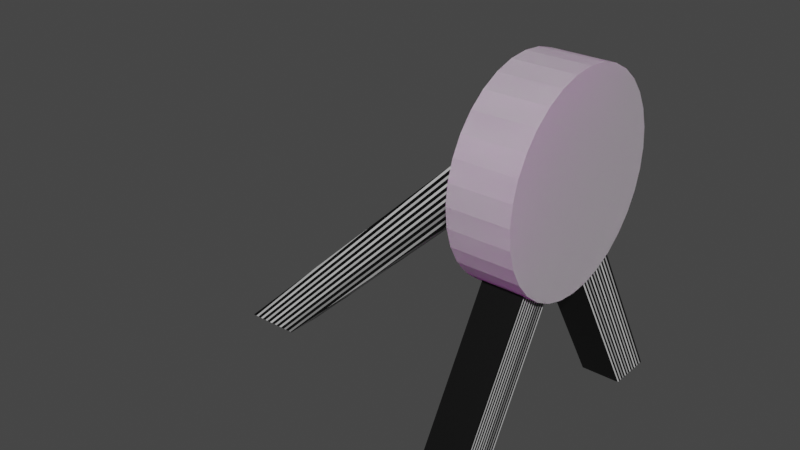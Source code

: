 # Source: target_mesh.blend  (saved by Blender 2.80.47; exported with 4.5.12 LTS)
import bpy
from mathutils import Matrix  # noqa: F401  (used for matrix-valued properties, if any)

bpy.ops.wm.read_factory_settings(use_empty=True)
scene = bpy.context.scene
scene.name = 'Scene'

# ---- collections
col_collection = bpy.data.collections.new('Collection'); scene.collection.children.link(col_collection)

# ---- images (referenced by path relative to the original .blend; pixels are not part of the script)
import os
ASSET_DIR = os.environ.get("B2B_ASSET_DIR", "")  # directory of the original .blend (textures are referenced by path, not embedded)
HERE = os.path.dirname(os.path.abspath(__file__))  # packed textures are extracted next to this script under _unpacked/

def load_image(name, relpath, width, height, colorspace="sRGB"):
    """Load a texture the original file referenced (path relative to the .blend, or extracted next to this script)."""
    p = next((c for c in (os.path.join(HERE, relpath), os.path.join(ASSET_DIR, relpath)) if relpath and os.path.exists(c)), "")
    if p:
        img = bpy.data.images.load(p, check_existing=True)
        img.name = name
    else:  # same state as the original file: an image datablock whose file is absent (Cycles renders it pink)
        img = bpy.data.images.new(name, width, height)
        img.source = "FILE"
        img.filepath = "//" + (relpath or name)
    img.colorspace_settings.name = colorspace
    return img
img_target_png = load_image('target.png', 'target.png', 1024, 1024, 'sRGB')

# ---- materials (node trees are filled in below, after node groups)
mat_targetmat = bpy.data.materials.new('TargetMat')
mat_targetmat.use_transparent_shadow = False
mat_targetmat.roughness = 0.25
mat_standmat = bpy.data.materials.new('StandMat')
mat_standmat.alpha_threshold = 0.0
mat_standmat.use_transparent_shadow = False
mat_standmat.roughness = 0.5
mat_standmat.line_color = (0.0, 0.0, 0.0, 1.0)

# ---- material node trees
mat_targetmat.use_nodes = True; mat_targetmat.node_tree.nodes.clear()
_N = mat_targetmat.node_tree.nodes; _L = mat_targetmat.node_tree.links
n0 = _N.new('ShaderNodeOutputMaterial'); n0.name = 'Material Output'; n0.location = (300, 300)
n1 = _N.new('ShaderNodeBsdfPrincipled'); n1.name = 'Principled BSDF'; n1.location = (10, 300)
n1.distribution = 'GGX'
n1.subsurface_method = 'BURLEY'
n1.inputs[3].default_value = 1.45
n2 = _N.new('ShaderNodeTexImage'); n2.name = 'Image Texture'; n2.location = (-180, 280)
n2.image = img_target_png
_L.new(n1.outputs[0], n0.inputs[0])
_L.new(n2.outputs[0], n1.inputs[0])
n0.is_active_output = True
mat_standmat.use_nodes = True; mat_standmat.node_tree.nodes.clear()
_N = mat_standmat.node_tree.nodes; _L = mat_standmat.node_tree.links
n0 = _N.new('ShaderNodeOutputMaterial'); n0.name = 'Material Output'; n0.location = (300, 300)
n1 = _N.new('ShaderNodeBsdfPrincipled'); n1.name = 'Principled BSDF'; n1.location = (10, 300)
n1.distribution = 'GGX'
n1.subsurface_method = 'BURLEY'
n1.inputs[3].default_value = 1.45
n2 = _N.new('ShaderNodeTexBrick'); n2.name = 'Brick Texture'; n2.location = (-190, 280)
_L.new(n1.outputs[0], n0.inputs[0])
_L.new(n2.outputs[0], n1.inputs[0])
n0.is_active_output = True

# ---- world
world_world = bpy.data.worlds.new('World'); scene.world = world_world
world_world.use_nodes = True; world_world.node_tree.nodes.clear()
_N = world_world.node_tree.nodes; _L = world_world.node_tree.links
n0 = _N.new('ShaderNodeOutputWorld'); n0.name = 'World Output'; n0.location = (300, 300)
n1 = _N.new('ShaderNodeBackground'); n1.name = 'Background'; n1.location = (10, 300)
n1.inputs[0].default_value = (0.05088, 0.05088, 0.05088, 1.0)
_L.new(n1.outputs[0], n0.inputs[0])
n0.is_active_output = True
world_world.color = (0.05088, 0.05088, 0.05088)
world_world.use_sun_shadow = False
world_world.sun_shadow_jitter_overblur = 0.0

# ---- meshes
me_cylinder = bpy.data.meshes.new('Cylinder')
me_cylinder.from_pydata([(0.0, 1.0, -1.0), (0.0, 1.0, 1.0), (0.1951, 0.9808, -1.0), (0.1951, 0.9808, 1.0), (0.3827, 0.9239, -1.0), (0.3827, 0.9239, 1.0), (0.5556, 0.8315, -1.0), (0.5556, 0.8315, 1.0), (0.7071, 0.7071, -1.0), (0.7071, 0.7071, 1.0), (0.8315, 0.5556, -1.0), (0.8315, 0.5556, 1.0), (0.9239, 0.3827, -1.0), (0.9239, 0.3827, 1.0), (0.9808, 0.1951, -1.0), (0.9808, 0.1951, 1.0), (1.0, 7.55e-08, -1.0), (1.0, 7.55e-08, 1.0), (0.9808, -0.1951, -1.0), (0.9808, -0.1951, 1.0), (0.9239, -0.3827, -1.0), (0.9239, -0.3827, 1.0), (0.8315, -0.5556, -1.0), (0.8315, -0.5556, 1.0), (0.7071, -0.7071, -1.0), (0.7071, -0.7071, 1.0), (0.5556, -0.8315, -1.0), (0.5556, -0.8315, 1.0), (0.3827, -0.9239, -1.0), (0.3827, -0.9239, 1.0), (0.1951, -0.9808, -1.0), (0.1951, -0.9808, 1.0), (-3.258e-07, -1.0, -1.0), (-3.258e-07, -1.0, 1.0), (-0.1951, -0.9808, -1.0), (-0.1951, -0.9808, 1.0), (-0.3827, -0.9239, -1.0), (-0.3827, -0.9239, 1.0), (-0.5556, -0.8315, -1.0), (-0.5556, -0.8315, 1.0), (-0.7071, -0.7071, -1.0), (-0.7071, -0.7071, 1.0), (-0.8315, -0.5556, -1.0), (-0.8315, -0.5556, 1.0), (-0.9239, -0.3827, -1.0), (-0.9239, -0.3827, 1.0), (-0.9808, -0.1951, -1.0), (-0.9808, -0.1951, 1.0), (-1.0, 9.656e-07, -1.0), (-1.0, 9.656e-07, 1.0), (-0.9808, 0.1951, -1.0), (-0.9808, 0.1951, 1.0), (-0.9239, 0.3827, -1.0), (-0.9239, 0.3827, 1.0), (-0.8315, 0.5556, -1.0), (-0.8315, 0.5556, 1.0), (-0.7071, 0.7071, -1.0), (-0.7071, 0.7071, 1.0), (-0.5556, 0.8315, -1.0), (-0.5556, 0.8315, 1.0), (-0.3827, 0.9239, -1.0), (-0.3827, 0.9239, 1.0), (-0.1951, 0.9808, -1.0), (-0.1951, 0.9808, 1.0)], [], [(0, 1, 3, 2), (2, 3, 5, 4), (4, 5, 7, 6), (6, 7, 9, 8), (8, 9, 11, 10), (10, 11, 13, 12), (12, 13, 15, 14), (14, 15, 17, 16), (16, 17, 19, 18), (18, 19, 21, 20), (20, 21, 23, 22), (22, 23, 25, 24), (24, 25, 27, 26), (26, 27, 29, 28), (28, 29, 31, 30), (30, 31, 33, 32), (32, 33, 35, 34), (34, 35, 37, 36), (36, 37, 39, 38), (38, 39, 41, 40), (40, 41, 43, 42), (42, 43, 45, 44), (44, 45, 47, 46), (46, 47, 49, 48), (48, 49, 51, 50), (50, 51, 53, 52), (52, 53, 55, 54), (54, 55, 57, 56), (56, 57, 59, 58), (58, 59, 61, 60), (3, 1, 63, 61, 59, 57, 55, 53, 51, 49, 47, 45, 43, 41, 39, 37, 35, 33, 31, 29, 27, 25, 23, 21, 19, 17, 15, 13, 11, 9, 7, 5), (60, 61, 63, 62), (62, 63, 1, 0), (0, 2, 4, 6, 8, 10, 12, 14, 16, 18, 20, 22, 24, 26, 28, 30, 32, 34, 36, 38, 40, 42, 44, 46, 48, 50, 52, 54, 56, 58, 60, 62)])
_uv = me_cylinder.uv_layers.new(name='UVMap')
_uv.uv.foreach_set('vector', [0.8769, 0.9786, 0.8769, 0.8655, 0.884, 0.8655, 0.884, 0.9786, 0.884, 0.9786, 0.884, 0.8655, 0.8911, 0.8655, 0.8911, 0.9786, 0.8911, 0.9786, 0.8911, 0.8655, 0.8981, 0.8655, 0.8981, 0.9786, 0.8981, 0.9786, 0.8981, 0.8655, 0.9052, 0.8655, 0.9052, 0.9786, 0.9052, 0.9786, 0.9052, 0.8655, 0.9123, 0.8655, 0.9123, 0.9786, 0.9123, 0.9786, 0.9123, 0.8655, 0.9193, 0.8655, 0.9193, 0.9786, 0.9193, 0.9786, 0.9193, 0.8655, 0.9264, 0.8655, 0.9264, 0.9786, 0.9264, 0.9786, 0.9264, 0.8655, 0.9335, 0.8655, 0.9335, 0.9786, 0.9335, 0.9786, 0.9335, 0.8655, 0.9406, 0.8655, 0.9406, 0.9786, 0.9406, 0.9786, 0.9406, 0.8655, 0.9476, 0.8655, 0.9476, 0.9786, 0.9476, 0.9786, 0.9476, 0.8655, 0.9547, 0.8655, 0.9547, 0.9786, 0.9547, 0.9786, 0.9547, 0.8655, 0.9618, 0.8655, 0.9618, 0.9786, 0.9618, 0.9786, 0.9618, 0.8655, 0.9688, 0.8655, 0.9688, 0.9786, 0.9688, 0.9786, 0.9688, 0.8655, 0.9759, 0.8655, 0.9759, 0.9786, 0.9759, 0.9786, 0.9759, 0.8655, 0.983, 0.8655, 0.983, 0.9786, 0.1323, 0.8715, 0.1323, 0.9881, 0.125, 0.9881, 0.125, 0.8715, 0.125, 0.8715, 0.125, 0.9881, 0.1177, 0.9881, 0.1177, 0.8715, 0.1177, 0.8715, 0.1177, 0.9881, 0.1104, 0.9881, 0.1104, 0.8715, 0.1104, 0.8715, 0.1104, 0.9881, 0.1031, 0.9881, 0.1031, 0.8715, 0.1031, 0.8715, 0.1031, 0.9881, 0.09582, 0.9881, 0.09582, 0.8715, 0.09582, 0.8715, 0.09582, 0.9881, 0.08853, 0.9881, 0.08853, 0.8715, 0.08853, 0.8715, 0.08853, 0.9881, 0.08124, 0.9881, 0.08124, 0.8715, 0.08124, 0.8715, 0.08124, 0.9881, 0.07395, 0.9881, 0.07395, 0.8715, 0.07395, 0.8715, 0.07395, 0.9881, 0.06665, 0.9881, 0.06665, 0.8715, 0.06665, 0.8715, 0.06665, 0.9881, 0.05936, 0.9881, 0.05936, 0.8715, 0.05936, 0.8715, 0.05936, 0.9881, 0.05207, 0.9881, 0.05207, 0.8715, 0.05207, 0.8715, 0.05207, 0.9881, 0.04478, 0.9881, 0.04478, 0.8715, 0.04478, 0.8715, 0.04478, 0.9881, 0.03749, 0.9881, 0.03749, 0.8715, 0.03749, 0.8715, 0.03749, 0.9881, 0.0302, 0.9881, 0.0302, 0.8715, 0.0302, 0.8715, 0.0302, 0.9881, 0.02291, 0.9881, 0.02291, 0.8715, 0.5967, 0.9859, 0.4998, 0.9955, 0.4028, 0.9859, 0.3096, 0.9576, 0.2237, 0.9117, 0.1484, 0.8499, 0.08658, 0.7746, 0.04066, 0.6887, 0.01238, 0.5955, 0.002833, 0.4985, 0.01238, 0.4016, 0.04066, 0.3084, 0.08658, 0.2225, 0.1484, 0.1472, 0.2237, 0.08535, 0.3096, 0.03943, 0.4028, 0.01115, 0.4998, 0.001602, 0.5967, 0.01115, 0.6899, 0.03943, 0.7759, 0.08535, 0.8512, 0.1472, 0.913, 0.2225, 0.9589, 0.3084, 0.9872, 0.4016, 0.9967, 0.4985, 0.9872, 0.5955, 0.9589, 0.6887, 0.913, 0.7746, 0.8512, 0.8499, 0.7759, 0.9117, 0.6899, 0.9576, 0.02291, 0.8715, 0.02291, 0.9881, 0.01562, 0.9881, 0.01562, 0.8715, 0.01562, 0.8715, 0.01562, 0.9881, 0.008328, 0.9881, 0.008328, 0.8715, 0.05997, 0.01615, 0.05031, 0.0171, 0.04101, 0.01992, 0.03244, 0.0245, 0.02493, 0.03067, 0.01876, 0.03818, 0.01418, 0.04675, 0.01136, 0.05605, 0.01041, 0.06571, 0.01136, 0.07538, 0.01418, 0.08468, 0.01876, 0.09325, 0.02493, 0.1008, 0.03244, 0.1069, 0.04101, 0.1115, 0.05031, 0.1143, 0.05997, 0.1153, 0.06964, 0.1143, 0.07894, 0.1115, 0.08751, 0.1069, 0.09502, 0.1008, 0.1012, 0.09325, 0.1058, 0.08468, 0.1086, 0.07538, 0.1095, 0.06571, 0.1086, 0.05605, 0.1058, 0.04675, 0.1012, 0.03818, 0.09502, 0.03067, 0.08751, 0.0245, 0.07894, 0.01992, 0.06964, 0.0171])
me_cylinder.materials.append(mat_targetmat)
me_cylinder.use_remesh_preserve_volume = False
me_cylinder.use_remesh_preserve_attributes = False
me_cylinder.use_mirror_vertex_groups = False
me_cylinder.update()
me_cube_001 = bpy.data.meshes.new('Cube.001')
me_cube_001.from_pydata([(-1.0, -1.0, -1.0), (-1.0, -1.0, 0.6109), (-1.0, 1.0, -1.196), (-1.0, 1.0, 0.6109), (1.0, -1.0, -1.0), (1.0, -1.0, 0.6109), (1.0, 1.0, -1.196), (1.0, 1.0, 0.6109)], [], [(0, 1, 3, 2), (2, 3, 7, 6), (6, 7, 5, 4), (4, 5, 1, 0), (2, 6, 4, 0), (7, 3, 1, 5)])
_uv = me_cube_001.uv_layers.new(name='UVMap')
_uv.uv.foreach_set('vector', [0.375, 0.0, 0.625, 0.0, 0.625, 0.25, 0.375, 0.25, 0.375, 0.25, 0.625, 0.25, 0.625, 0.5, 0.375, 0.5, 0.375, 0.5, 0.625, 0.5, 0.625, 0.75, 0.375, 0.75, 0.375, 0.75, 0.625, 0.75, 0.625, 1.0, 0.375, 1.0, 0.125, 0.5, 0.375, 0.5, 0.375, 0.75, 0.125, 0.75, 0.625, 0.5, 0.875, 0.5, 0.875, 0.75, 0.625, 0.75])
me_cube_001.materials.append(mat_standmat)
me_cube_001.use_remesh_preserve_volume = False
me_cube_001.use_remesh_preserve_attributes = False
me_cube_001.use_mirror_vertex_groups = False
me_cube_001.update()
me_cube_002 = bpy.data.meshes.new('Cube.002')
me_cube_002.from_pydata([(-1.0, -1.0, -1.0), (-1.0, -1.0, 0.5838), (-1.0, 1.0, -1.195), (-1.0, 1.0, 0.5838), (1.0, -1.0, -1.0), (1.0, -1.0, 0.5838), (1.0, 1.0, -1.195), (1.0, 1.0, 0.5838)], [], [(0, 1, 3, 2), (2, 3, 7, 6), (6, 7, 5, 4), (4, 5, 1, 0), (2, 6, 4, 0), (7, 3, 1, 5)])
_uv = me_cube_002.uv_layers.new(name='UVMap')
_uv.uv.foreach_set('vector', [1.377, 0.7068, 1.377, 0.999, 1.008, 0.999, 1.008, 0.6708, 1.003, 0.408, 1.003, 0.0007694, 1.461, 0.0007693, 1.461, 0.408, -0.003054, 0.6928, -0.003054, 0.9902, -0.3374, 0.9902, -0.3374, 0.7254, 0.2916, 0.6962, -0.005254, 0.6962, -0.005254, 0.3214, 0.2916, 0.3214, 0.5659, 0.4321, 0.5659, 0.5632, 0.4341, 0.5632, 0.4341, 0.4321, 0.7546, 0.4833, 1.005, 0.4833, 1.005, 0.7333, 0.7546, 0.7333])
me_cube_002.materials.append(mat_standmat)
me_cube_002.use_remesh_preserve_volume = False
me_cube_002.use_remesh_preserve_attributes = False
me_cube_002.use_mirror_vertex_groups = False
me_cube_002.update()
me_cube_003 = bpy.data.meshes.new('Cube.003')
me_cube_003.from_pydata([(-1.0, -1.179, -2.891), (-1.0, -1.627, 0.1586), (-1.0, 0.821, -3.228), (-1.0, 0.3731, 0.4794), (1.0, -1.179, -2.891), (1.0, -1.627, 0.1586), (1.0, 0.821, -3.228), (1.0, 0.3731, 0.4794)], [], [(0, 1, 3, 2), (2, 3, 7, 6), (6, 7, 5, 4), (4, 5, 1, 0), (2, 6, 4, 0), (7, 3, 1, 5)])
_uv = me_cube_003.uv_layers.new(name='UVMap')
_uv.uv.foreach_set('vector', [0.375, 0.0, 0.625, 0.0, 0.625, 0.25, 0.375, 0.25, 0.375, 0.25, 0.625, 0.25, 0.625, 0.5, 0.375, 0.5, 0.375, 0.5, 0.625, 0.5, 0.625, 0.75, 0.375, 0.75, 0.375, 0.75, 0.625, 0.75, 0.625, 1.0, 0.375, 1.0, 0.125, 0.5, 0.375, 0.5, 0.375, 0.75, 0.125, 0.75, 0.625, 0.5, 0.875, 0.5, 0.875, 0.75, 0.625, 0.75])
me_cube_003.materials.append(mat_standmat)
me_cube_003.use_remesh_preserve_volume = False
me_cube_003.use_remesh_preserve_attributes = False
me_cube_003.use_mirror_vertex_groups = False
me_cube_003.update()
me_cylinder_001 = bpy.data.meshes.new('Cylinder.001')
me_cylinder_001.from_pydata([(0.0, 1.0, -1.0), (0.0, 1.0, 1.0), (0.1951, 0.9808, -1.0), (0.1951, 0.9808, 1.0), (0.3827, 0.9239, -1.0), (0.3827, 0.9239, 1.0), (0.5556, 0.8315, -1.0), (0.5556, 0.8315, 1.0), (0.7071, 0.7071, -1.0), (0.7071, 0.7071, 1.0), (0.8315, 0.5556, -1.0), (0.8315, 0.5556, 1.0), (0.9239, 0.3827, -1.0), (0.9239, 0.3827, 1.0), (0.9808, 0.1951, -1.0), (0.9808, 0.1951, 1.0), (1.0, 7.55e-08, -1.0), (1.0, 7.55e-08, 1.0), (0.9808, -0.1951, -1.0), (0.9808, -0.1951, 1.0), (0.9239, -0.3827, -1.0), (0.9239, -0.3827, 1.0), (0.8315, -0.5556, -1.0), (0.8315, -0.5556, 1.0), (0.7071, -0.7071, -1.0), (0.7071, -0.7071, 1.0), (0.5556, -0.8315, -1.0), (0.5556, -0.8315, 1.0), (0.3827, -0.9239, -1.0), (0.3827, -0.9239, 1.0), (0.1951, -0.9808, -1.0), (0.1951, -0.9808, 1.0), (-3.258e-07, -1.0, -1.0), (-3.258e-07, -1.0, 1.0), (-0.1951, -0.9808, -1.0), (-0.1951, -0.9808, 1.0), (-0.3827, -0.9239, -1.0), (-0.3827, -0.9239, 1.0), (-0.5556, -0.8315, -1.0), (-0.5556, -0.8315, 1.0), (-0.7071, -0.7071, -1.0), (-0.7071, -0.7071, 1.0), (-0.8315, -0.5556, -1.0), (-0.8315, -0.5556, 1.0), (-0.9239, -0.3827, -1.0), (-0.9239, -0.3827, 1.0), (-0.9808, -0.1951, -1.0), (-0.9808, -0.1951, 1.0), (-1.0, 9.656e-07, -1.0), (-1.0, 9.656e-07, 1.0), (-0.9808, 0.1951, -1.0), (-0.9808, 0.1951, 1.0), (-0.9239, 0.3827, -1.0), (-0.9239, 0.3827, 1.0), (-0.8315, 0.5556, -1.0), (-0.8315, 0.5556, 1.0), (-0.7071, 0.7071, -1.0), (-0.7071, 0.7071, 1.0), (-0.5556, 0.8315, -1.0), (-0.5556, 0.8315, 1.0), (-0.3827, 0.9239, -1.0), (-0.3827, 0.9239, 1.0), (-0.1951, 0.9808, -1.0), (-0.1951, 0.9808, 1.0)], [], [(0, 1, 3, 2), (2, 3, 5, 4), (4, 5, 7, 6), (6, 7, 9, 8), (8, 9, 11, 10), (10, 11, 13, 12), (12, 13, 15, 14), (14, 15, 17, 16), (16, 17, 19, 18), (18, 19, 21, 20), (20, 21, 23, 22), (22, 23, 25, 24), (24, 25, 27, 26), (26, 27, 29, 28), (28, 29, 31, 30), (30, 31, 33, 32), (32, 33, 35, 34), (34, 35, 37, 36), (36, 37, 39, 38), (38, 39, 41, 40), (40, 41, 43, 42), (42, 43, 45, 44), (44, 45, 47, 46), (46, 47, 49, 48), (48, 49, 51, 50), (50, 51, 53, 52), (52, 53, 55, 54), (54, 55, 57, 56), (56, 57, 59, 58), (58, 59, 61, 60), (3, 1, 63, 61, 59, 57, 55, 53, 51, 49, 47, 45, 43, 41, 39, 37, 35, 33, 31, 29, 27, 25, 23, 21, 19, 17, 15, 13, 11, 9, 7, 5), (60, 61, 63, 62), (62, 63, 1, 0), (0, 2, 4, 6, 8, 10, 12, 14, 16, 18, 20, 22, 24, 26, 28, 30, 32, 34, 36, 38, 40, 42, 44, 46, 48, 50, 52, 54, 56, 58, 60, 62)])
_uv = me_cylinder_001.uv_layers.new(name='UVMap')
_uv.uv.foreach_set('vector', [0.8769, 0.9786, 0.8769, 0.8655, 0.884, 0.8655, 0.884, 0.9786, 0.884, 0.9786, 0.884, 0.8655, 0.8911, 0.8655, 0.8911, 0.9786, 0.8911, 0.9786, 0.8911, 0.8655, 0.8981, 0.8655, 0.8981, 0.9786, 0.8981, 0.9786, 0.8981, 0.8655, 0.9052, 0.8655, 0.9052, 0.9786, 0.9052, 0.9786, 0.9052, 0.8655, 0.9123, 0.8655, 0.9123, 0.9786, 0.9123, 0.9786, 0.9123, 0.8655, 0.9193, 0.8655, 0.9193, 0.9786, 0.9193, 0.9786, 0.9193, 0.8655, 0.9264, 0.8655, 0.9264, 0.9786, 0.9264, 0.9786, 0.9264, 0.8655, 0.9335, 0.8655, 0.9335, 0.9786, 0.9335, 0.9786, 0.9335, 0.8655, 0.9406, 0.8655, 0.9406, 0.9786, 0.9406, 0.9786, 0.9406, 0.8655, 0.9476, 0.8655, 0.9476, 0.9786, 0.9476, 0.9786, 0.9476, 0.8655, 0.9547, 0.8655, 0.9547, 0.9786, 0.9547, 0.9786, 0.9547, 0.8655, 0.9618, 0.8655, 0.9618, 0.9786, 0.9618, 0.9786, 0.9618, 0.8655, 0.9688, 0.8655, 0.9688, 0.9786, 0.9688, 0.9786, 0.9688, 0.8655, 0.9759, 0.8655, 0.9759, 0.9786, 0.9759, 0.9786, 0.9759, 0.8655, 0.983, 0.8655, 0.983, 0.9786, 0.1323, 0.8715, 0.1323, 0.9881, 0.125, 0.9881, 0.125, 0.8715, 0.125, 0.8715, 0.125, 0.9881, 0.1177, 0.9881, 0.1177, 0.8715, 0.1177, 0.8715, 0.1177, 0.9881, 0.1104, 0.9881, 0.1104, 0.8715, 0.1104, 0.8715, 0.1104, 0.9881, 0.1031, 0.9881, 0.1031, 0.8715, 0.1031, 0.8715, 0.1031, 0.9881, 0.09582, 0.9881, 0.09582, 0.8715, 0.09582, 0.8715, 0.09582, 0.9881, 0.08853, 0.9881, 0.08853, 0.8715, 0.08853, 0.8715, 0.08853, 0.9881, 0.08124, 0.9881, 0.08124, 0.8715, 0.08124, 0.8715, 0.08124, 0.9881, 0.07395, 0.9881, 0.07395, 0.8715, 0.07395, 0.8715, 0.07395, 0.9881, 0.06665, 0.9881, 0.06665, 0.8715, 0.06665, 0.8715, 0.06665, 0.9881, 0.05936, 0.9881, 0.05936, 0.8715, 0.05936, 0.8715, 0.05936, 0.9881, 0.05207, 0.9881, 0.05207, 0.8715, 0.05207, 0.8715, 0.05207, 0.9881, 0.04478, 0.9881, 0.04478, 0.8715, 0.04478, 0.8715, 0.04478, 0.9881, 0.03749, 0.9881, 0.03749, 0.8715, 0.03749, 0.8715, 0.03749, 0.9881, 0.0302, 0.9881, 0.0302, 0.8715, 0.0302, 0.8715, 0.0302, 0.9881, 0.02291, 0.9881, 0.02291, 0.8715, 0.5967, 0.9859, 0.4998, 0.9955, 0.4028, 0.9859, 0.3096, 0.9576, 0.2237, 0.9117, 0.1484, 0.8499, 0.08658, 0.7746, 0.04066, 0.6887, 0.01238, 0.5955, 0.002833, 0.4985, 0.01238, 0.4016, 0.04066, 0.3084, 0.08658, 0.2225, 0.1484, 0.1472, 0.2237, 0.08535, 0.3096, 0.03943, 0.4028, 0.01115, 0.4998, 0.001602, 0.5967, 0.01115, 0.6899, 0.03943, 0.7759, 0.08535, 0.8512, 0.1472, 0.913, 0.2225, 0.9589, 0.3084, 0.9872, 0.4016, 0.9967, 0.4985, 0.9872, 0.5955, 0.9589, 0.6887, 0.913, 0.7746, 0.8512, 0.8499, 0.7759, 0.9117, 0.6899, 0.9576, 0.02291, 0.8715, 0.02291, 0.9881, 0.01562, 0.9881, 0.01562, 0.8715, 0.01562, 0.8715, 0.01562, 0.9881, 0.008328, 0.9881, 0.008328, 0.8715, 0.05997, 0.01615, 0.05031, 0.0171, 0.04101, 0.01992, 0.03244, 0.0245, 0.02493, 0.03067, 0.01876, 0.03818, 0.01418, 0.04675, 0.01136, 0.05605, 0.01041, 0.06571, 0.01136, 0.07538, 0.01418, 0.08468, 0.01876, 0.09325, 0.02493, 0.1008, 0.03244, 0.1069, 0.04101, 0.1115, 0.05031, 0.1143, 0.05997, 0.1153, 0.06964, 0.1143, 0.07894, 0.1115, 0.08751, 0.1069, 0.09502, 0.1008, 0.1012, 0.09325, 0.1058, 0.08468, 0.1086, 0.07538, 0.1095, 0.06571, 0.1086, 0.05605, 0.1058, 0.04675, 0.1012, 0.03818, 0.09502, 0.03067, 0.08751, 0.0245, 0.07894, 0.01992, 0.06964, 0.0171])
me_cylinder_001.materials.append(None)
me_cylinder_001.use_remesh_preserve_volume = False
me_cylinder_001.use_remesh_preserve_attributes = False
me_cylinder_001.use_mirror_vertex_groups = False
me_cylinder_001.update()

# ---- objects
ob_target = bpy.data.objects.new('Target', me_cylinder)
ob_stand3 = bpy.data.objects.new('Stand3', me_cube_001)
ob_stand1 = bpy.data.objects.new('Stand1', me_cube_002)
ob_stand2 = bpy.data.objects.new('Stand2', me_cube_003)
ob_ucx_target = bpy.data.objects.new('UCX_Target', me_cylinder_001)

# ---- transforms, parenting, visibility, modifiers, constraints
ob_target.location = (0.0, 0.0, 1.299)
ob_target.rotation_euler = (-0.0, 1.571, 0.0)
ob_target.scale = (0.5, 0.5, 0.15)
ob_target.lineart.crease_threshold = 0.0
ob_stand3.location = (3.846e-17, 0.3868, 0.5713)
ob_stand3.rotation_euler = (0.5236, -0.0, 0.0)
ob_stand3.scale = (0.1, 0.1, 0.6)
ob_stand3.lineart.crease_threshold = 0.0
ob_stand1.location = (4.048e-17, -0.3864, 0.5712)
ob_stand1.rotation_euler = (0.5236, -0.0, 3.142)
ob_stand1.scale = (0.1, 0.1, 0.6)
ob_stand1.lineart.crease_threshold = 0.0
ob_stand2.location = (-0.3105, -0.002842, 1.309)
ob_stand2.rotation_euler = (0.7858, -7.314e-08, 1.571)
ob_stand2.scale = (0.1, 0.1, 0.6)
ob_stand2.lineart.crease_threshold = 0.0
ob_ucx_target.location = (0.0, 0.0, 1.299)
ob_ucx_target.rotation_euler = (-0.0, 1.571, 0.0)
ob_ucx_target.scale = (0.5, 0.5, 0.15)
ob_ucx_target.lineart.crease_threshold = 0.0

# ---- collection membership
col_collection.objects.link(ob_target)
col_collection.objects.link(ob_stand3)
col_collection.objects.link(ob_stand1)
col_collection.objects.link(ob_stand2)
col_collection.objects.link(ob_ucx_target)

# ---- scene / render settings (as saved in the file)
scene.frame_start = 1; scene.frame_end = 250; scene.frame_set(1)
scene.render.engine = 'BLENDER_EEVEE_NEXT'
scene.cycles.use_denoising = False
scene.cycles.samples = 128
scene.cycles.sampling_pattern = 'TABULATED_SOBOL'
scene.cycles.use_adaptive_sampling = False
scene.cycles.use_light_tree = False
scene.view_settings.view_transform = 'Filmic'
bpy.context.view_layer.update()

# ---- added for rendering (the .blend has no active camera and no usable light): camera, sun
cam_auto = bpy.data.cameras.new('AutoCamera')
cam_auto.lens = 50.0
cam_auto.sensor_width = 36.0
cam_auto.clip_end = 1000.0
ob_auto_camera = bpy.data.objects.new('AutoCamera', cam_auto)
scene.collection.objects.link(ob_auto_camera)
ob_auto_camera.location = (2.16486, -3.55057, 3.17956)
ob_auto_camera.rotation_euler = (1.09748, -7.21219e-08, 0.694738)
scene.camera = ob_auto_camera
light_auto_sun = bpy.data.lights.new('AutoSun', 'SUN')
light_auto_sun.energy = 3.0
light_auto_sun.angle = 0.0523599
ob_auto_sun = bpy.data.objects.new('AutoSun', light_auto_sun)
scene.collection.objects.link(ob_auto_sun)
ob_auto_sun.rotation_euler = (0.872665, 0.174533, 0.523599)
bpy.context.view_layer.update()

